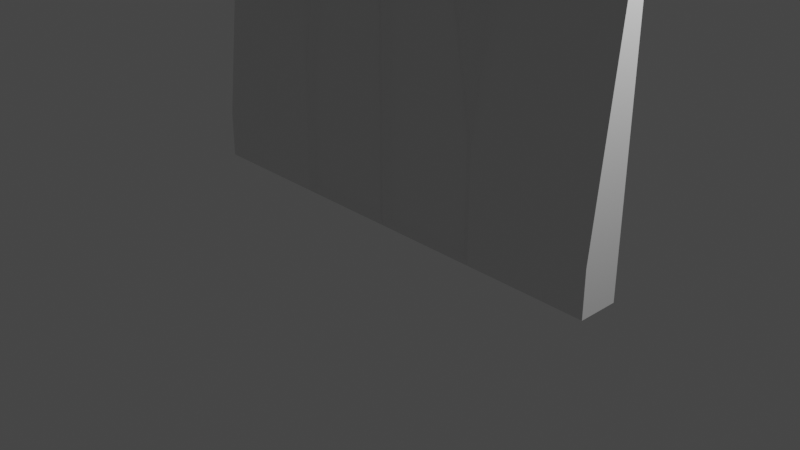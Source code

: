 # Source: Ascencion_Chamber.blend  (saved by Blender 3.1.7; exported with 4.5.12 LTS)
import bpy
from mathutils import Matrix  # noqa: F401  (used for matrix-valued properties, if any)

bpy.ops.wm.read_factory_settings(use_empty=True)
scene = bpy.context.scene
scene.name = 'Scene'

# ---- collections
col_collection = bpy.data.collections.new('Collection'); scene.collection.children.link(col_collection)

# ---- materials (node trees are filled in below, after node groups)
mat_material = bpy.data.materials.new('Material')
mat_material.alpha_threshold = 0.0
mat_material.use_transparent_shadow = False
mat_material.line_color = (0.0, 0.0, 0.0, 1.0)

# ---- material node trees
mat_material.use_nodes = True; mat_material.node_tree.nodes.clear()
_N = mat_material.node_tree.nodes; _L = mat_material.node_tree.links
n0 = _N.new('ShaderNodeOutputMaterial'); n0.name = 'Material Output'; n0.location = (300, 300)
n1 = _N.new('ShaderNodeBsdfPrincipled'); n1.name = 'Principled BSDF'; n1.location = (10, 300)
n1.distribution = 'GGX'
n1.subsurface_method = 'RANDOM_WALK_SKIN'
n1.inputs[2].default_value = 0.4
n1.inputs[3].default_value = 1.45
n1.inputs[27].default_value = (0.0, 0.0, 0.0, 1.0)
n1.inputs[28].default_value = 1.0
_L.new(n1.outputs[0], n0.inputs[0])
n0.is_active_output = True

# ---- world
world_world = bpy.data.worlds.new('World'); scene.world = world_world
world_world.use_nodes = True; world_world.node_tree.nodes.clear()
_N = world_world.node_tree.nodes; _L = world_world.node_tree.links
n0 = _N.new('ShaderNodeOutputWorld'); n0.name = 'World Output'; n0.location = (300, 300)
n1 = _N.new('ShaderNodeBackground'); n1.name = 'Background'; n1.location = (10, 300)
n1.inputs[0].default_value = (0.05088, 0.05088, 0.05088, 1.0)
_L.new(n1.outputs[0], n0.inputs[0])
n0.is_active_output = True
world_world.color = (0.05088, 0.05088, 0.05088)
world_world.use_sun_shadow = False
world_world.sun_shadow_jitter_overblur = 0.0

# ---- cameras
cam_camera = bpy.data.cameras.new('Camera')
cam_camera.clip_end = 100.0
cam_camera.ortho_scale = 7.314

# ---- lights
light_light = bpy.data.lights.new('Light', 'POINT')
light_light.transmission_factor = 0.0
light_light.energy = 1000.0
light_light.shadow_soft_size = 0.1
light_light.shadow_maximum_resolution = 0.006
light_light.use_absolute_resolution = True

# ---- meshes
me_cube = bpy.data.meshes.new('Cube')
me_cube.from_pydata([(1.721, 0.2214, 4.616), (1.721, 0.2214, 0.0), (1.721, -0.2214, 0.503), (1.721, -0.2214, 0.0), (0.0, 0.2214, 0.0), (0.0, -0.2214, 4.001), (0.0, -0.2214, 0.0), (0.0, 0.2214, 4.616), (0.3987, -0.1759, 0.08715), (0.7974, -0.1759, 0.08715), (0.9919, -0.1759, 0.08715), (1.072, -0.1759, 0.08715), (0.3987, 0.2214, 4.616), (0.7974, 0.2214, 4.616), (0.9919, 0.2214, 4.616), (1.159, 0.2214, 4.616), (1.159, 0.2214, 0.0), (0.9919, 0.2214, 0.0), (0.7974, 0.2214, 0.0), (0.3987, 0.2214, 0.0), (1.072, -0.1759, 1.204), (0.9062, -0.1759, 2.216), (0.7159, -0.1759, 3.187), (0.3386, -0.1759, 3.664), (2.511, 0.2214, 4.616), (2.511, 0.2214, 0.0), (2.511, -0.2214, 0.503), (2.511, -0.2214, 0.0), (0.3987, -0.2214, 3.728), (0.08715, -0.1759, 0.08715), (0.08715, -0.1759, 3.835), (0.3987, -0.2214, 0.0), (0.7974, -0.2214, 0.0), (0.9919, -0.2214, 0.0), (1.159, -0.2214, 0.0), (1.159, -0.2214, 1.211), (0.9919, -0.2214, 2.231), (0.7974, -0.2214, 3.225)], [], [(16, 1, 3, 34), (3, 1, 25, 27), (16, 15, 0, 1), (12, 7, 5, 28), (8, 23, 30, 29), (3, 2, 35, 34), (11, 20, 21, 10), (10, 21, 22, 9), (9, 22, 23, 8), (0, 15, 35, 2), (15, 14, 36, 35), (14, 13, 37, 36), (13, 12, 28, 37), (4, 7, 12, 19), (19, 12, 13, 18), (18, 13, 14, 17), (17, 14, 15, 16), (4, 19, 31, 6), (19, 18, 32, 31), (18, 17, 33, 32), (17, 16, 34, 33), (25, 24, 26, 27), (2, 3, 27, 26), (0, 2, 26, 24), (1, 0, 24, 25), (30, 23, 28, 5), (29, 30, 5, 6), (8, 29, 6, 31), (9, 8, 31, 32), (10, 9, 32, 33), (11, 10, 33, 34), (21, 20, 35, 36), (22, 21, 36, 37), (23, 22, 37, 28), (20, 11, 34, 35)])
_uv = me_cube.uv_layers.new(name='UVMap')
_uv.uv.foreach_set('vector', [0.35, 0.5, 0.375, 0.5, 0.375, 0.75, 0.35, 0.75, 0.375, 0.75, 0.375, 0.5, 0.375, 0.5, 0.375, 0.75, 0.375, 0.475, 0.625, 0.475, 0.625, 0.5, 0.375, 0.5, 0.725, 0.5, 0.75, 0.5, 0.75, 0.75, 0.725, 0.75, 0.3808, 0.85, 0.6158, 0.8538, 0.6183, 0.8695, 0.3806, 0.8695, 0.375, 0.75, 0.625, 0.75, 0.625, 0.775, 0.375, 0.775, 0.3887, 0.788, 0.5626, 0.788, 0.5889, 0.811, 0.3848, 0.8, 0.3848, 0.8, 0.5889, 0.811, 0.6151, 0.8301, 0.3818, 0.825, 0.3818, 0.825, 0.6151, 0.8301, 0.6158, 0.8538, 0.3808, 0.85, 0.625, 0.5, 0.65, 0.5, 0.65, 0.75, 0.625, 0.75, 0.65, 0.5, 0.675, 0.5, 0.675, 0.75, 0.65, 0.75, 0.675, 0.5, 0.7, 0.5, 0.7, 0.75, 0.675, 0.75, 0.7, 0.5, 0.725, 0.5, 0.725, 0.75, 0.7, 0.75, 0.375, 0.375, 0.625, 0.375, 0.625, 0.4, 0.375, 0.4, 0.375, 0.4, 0.625, 0.4, 0.625, 0.425, 0.375, 0.425, 0.375, 0.425, 0.625, 0.425, 0.625, 0.45, 0.375, 0.45, 0.375, 0.45, 0.625, 0.45, 0.625, 0.475, 0.375, 0.475, 0.25, 0.5, 0.275, 0.5, 0.275, 0.75, 0.25, 0.75, 0.275, 0.5, 0.3, 0.5, 0.3, 0.75, 0.275, 0.75, 0.3, 0.5, 0.325, 0.5, 0.325, 0.75, 0.3, 0.75, 0.325, 0.5, 0.35, 0.5, 0.35, 0.75, 0.325, 0.75, 0.375, 0.5, 0.625, 0.5, 0.625, 0.75, 0.375, 0.75, 0.625, 0.75, 0.375, 0.75, 0.375, 0.75, 0.625, 0.75, 0.625, 0.5, 0.625, 0.75, 0.625, 0.75, 0.625, 0.5, 0.375, 0.5, 0.625, 0.5, 0.625, 0.5, 0.375, 0.5, 0.6183, 0.8695, 0.6158, 0.8538, 0.625, 0.85, 0.625, 0.875, 0.3806, 0.8695, 0.6183, 0.8695, 0.625, 0.875, 0.375, 0.875, 0.3808, 0.85, 0.3806, 0.8695, 0.375, 0.875, 0.375, 0.85, 0.3818, 0.825, 0.3808, 0.85, 0.375, 0.85, 0.375, 0.825, 0.3848, 0.8, 0.3818, 0.825, 0.375, 0.825, 0.375, 0.8, 0.3887, 0.788, 0.3848, 0.8, 0.375, 0.8, 0.375, 0.775, 0.5889, 0.811, 0.5626, 0.788, 0.625, 0.775, 0.625, 0.8, 0.6151, 0.8301, 0.5889, 0.811, 0.625, 0.8, 0.625, 0.825, 0.6158, 0.8538, 0.6151, 0.8301, 0.625, 0.825, 0.625, 0.85, 0.5626, 0.788, 0.3887, 0.788, 0.375, 0.775, 0.625, 0.775])
me_cube.materials.append(mat_material)
me_cube.use_remesh_preserve_volume = False
me_cube.use_remesh_preserve_attributes = False
me_cube.use_mirror_vertex_groups = False
me_cube.update()

# ---- objects
ob_cube = bpy.data.objects.new('Cube', me_cube)
ob_light = bpy.data.objects.new('Light', light_light)
ob_camera = bpy.data.objects.new('Camera', cam_camera)

# ---- transforms, parenting, visibility, modifiers, constraints
ob_cube.location = (0.0, 0.0, 0.0)
ob_cube.lock_rotations_4d = False
ob_cube.empty_display_type = 'ARROWS'
ob_cube.lineart.crease_threshold = 0.0
_m = ob_cube.modifiers.new('Mirror', 'MIRROR')
_m.use_clip = True
ob_light.location = (4.076, 1.005, 5.904)
ob_light.rotation_euler = (0.6503, 0.05522, 1.866)
ob_light.lock_rotations_4d = False
ob_light.empty_display_type = 'ARROWS'
ob_light.color = (0.0, 0.0, 0.0, 0.0)
ob_light.lineart.crease_threshold = 0.0
ob_camera.location = (7.359, -6.926, 4.958)
ob_camera.rotation_euler = (1.109, 0.0, 0.8149)
ob_camera.lock_rotations_4d = False
ob_camera.empty_display_type = 'ARROWS'
ob_camera.color = (0.0, 0.0, 0.0, 0.0)
ob_camera.display_type = 'WIRE'
ob_camera.lineart.crease_threshold = 0.0

# ---- collection membership
col_collection.objects.link(ob_cube)
col_collection.objects.link(ob_light)
col_collection.objects.link(ob_camera)

# ---- scene / render settings (as saved in the file)
scene.camera = ob_camera
scene.frame_start = 1; scene.frame_end = 250; scene.frame_set(1)
scene.render.engine = 'BLENDER_EEVEE_NEXT'
scene.cycles.sampling_pattern = 'TABULATED_SOBOL'
scene.cycles.use_light_tree = False
scene.view_settings.view_transform = 'Filmic'
bpy.context.view_layer.update()
